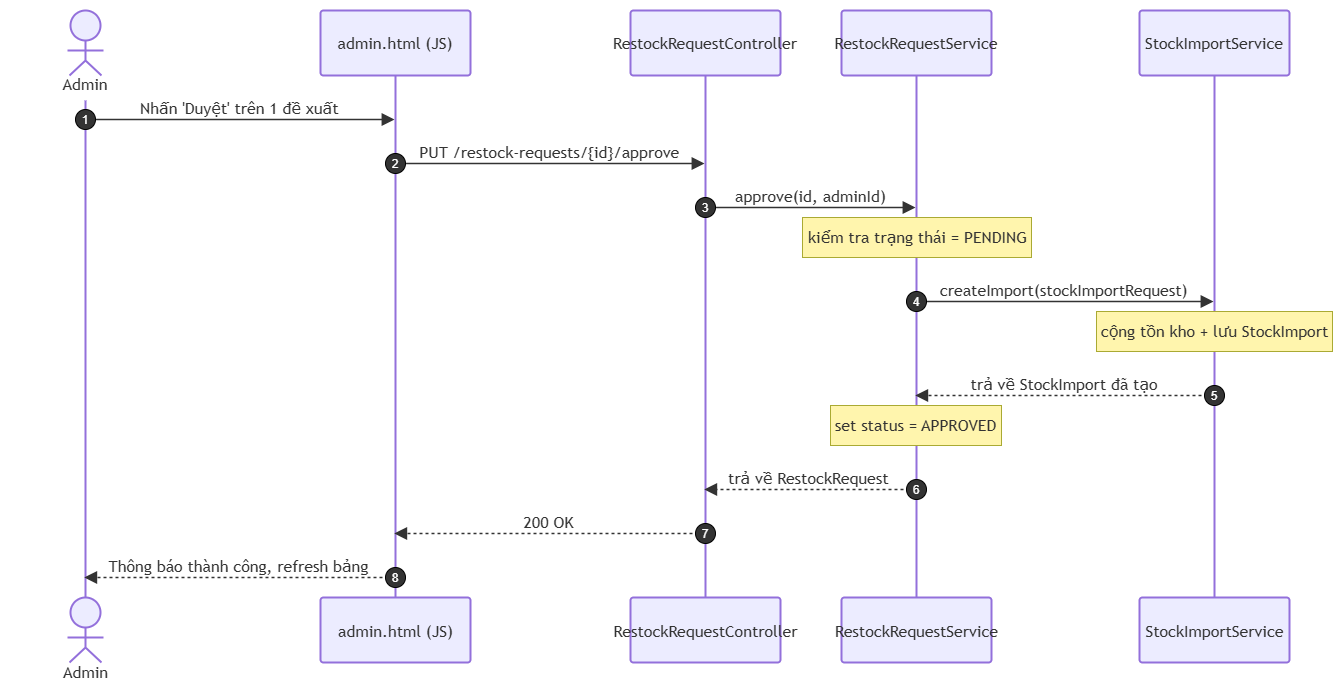

The diagram above was exported from draw.io. Its source (the exported page's mxGraphModel, read from the mxfile embedded in the PNG):
<mxGraphModel dx="2289" dy="1171" grid="0" gridSize="10" guides="1" tooltips="1" connect="1" arrows="1" fold="1" page="1" pageScale="1" pageWidth="827" pageHeight="1169" math="0" shadow="0">
  <root>
    <mxCell id="0" />
    <mxCell id="1" parent="0" />
    <UserObject label="" mermaidData="{&#10;  &quot;data&quot;: &quot;sequenceDiagram\n    autonumber\n    actor Admin as Admin\n    participant Page as admin.html (JS)\n    participant Controller as RestockRequestController\n    participant RService as RestockRequestService\n    participant IService as StockImportService\n\n    Admin-&gt;&gt;Page: Nhấn 'Duyệt' trên 1 đề xuất\n    Page-&gt;&gt;Controller: PUT /restock-requests/{id}/approve\n    Controller-&gt;&gt;RService: approve(id, adminId)\n    \n    Note over RService: kiểm tra trạng thái = PENDING\n    \n    RService-&gt;&gt;IService: createImport(stockImportRequest)\n    \n    Note over IService: cộng tồn kho + lưu StockImport\n    \n    IService--&gt;&gt;RService: trả về StockImport đã tạo\n    \n    Note over RService: set status = APPROVED\n    \n    RService--&gt;&gt;Controller: trả về RestockRequest\n    Controller--&gt;&gt;Page: 200 OK\n    Page--&gt;&gt;Admin: Thông báo thành công, refresh bảng&quot;,&#10;  &quot;config&quot;: null&#10;}" id="3IABE4umfXavcqWfYJMN-302">
      <mxCell connectable="0" parent="1" style="group;transparentBounds=1;editIcon=1;lockedGroup=0;groupPadding=10;" vertex="1">
        <mxGeometry as="geometry" />
      </mxCell>
    </UserObject>
    <UserObject label="Admin" mermaidId="n:Admin" mermaidBaseStyle="html=1;shape=umlLifeline;perimeter=lifelinePerimeter;whiteSpace=wrap;container=1;dropTarget=0;collapsible=0;recursiveResize=0;outlineConnect=0;portConstraint=eastwest;newEdgeStyle={&quot;edgeStyle&quot;:&quot;elbowEdgeStyle&quot;,&quot;elbow&quot;:&quot;vertical&quot;,&quot;curved&quot;:0,&quot;rounded&quot;:0};lifelineDashed=0;strokeWidth=2;rounded=1;absoluteArcSize=1;arcSize=6;lifelineColor=light-dark(#9370DB,#cccccc);participant=seqActorStick;verticalAlign=bottom;align=center;spacingBottom=4;size=90;lifelineMirror=1;fillColor=light-dark(#ECECFF,#1f2020);strokeColor=light-dark(#9370DB,#cccccc);fontColor=light-dark(#333333,#cccccc);fontFamily=Trebuchet MS,Verdana,Arial,sans-serif;fontSize=16;" mermaidBaseValue="Admin" id="3IABE4umfXavcqWfYJMN-303">
      <mxCell parent="3IABE4umfXavcqWfYJMN-302" style="html=1;shape=umlLifeline;perimeter=lifelinePerimeter;whiteSpace=wrap;container=1;dropTarget=0;collapsible=0;recursiveResize=0;outlineConnect=0;portConstraint=eastwest;newEdgeStyle={&quot;edgeStyle&quot;:&quot;elbowEdgeStyle&quot;,&quot;elbow&quot;:&quot;vertical&quot;,&quot;curved&quot;:0,&quot;rounded&quot;:0};lifelineDashed=0;strokeWidth=2;rounded=1;absoluteArcSize=1;arcSize=6;lifelineColor=light-dark(#9370DB,#cccccc);participant=seqActorStick;verticalAlign=bottom;align=center;spacingBottom=4;size=90;lifelineMirror=1;fillColor=light-dark(#ECECFF,#1f2020);strokeColor=light-dark(#9370DB,#cccccc);fontColor=light-dark(#333333,#cccccc);fontFamily=Trebuchet MS,Verdana,Arial,sans-serif;fontSize=16;" vertex="1">
        <mxGeometry height="677" width="150" x="30" y="30" as="geometry" />
      </mxCell>
    </UserObject>
    <UserObject label="admin.html (JS)" mermaidId="n:Page" mermaidBaseStyle="html=1;shape=umlLifeline;perimeter=lifelinePerimeter;whiteSpace=wrap;container=1;dropTarget=0;collapsible=0;recursiveResize=0;outlineConnect=0;portConstraint=eastwest;newEdgeStyle={&quot;edgeStyle&quot;:&quot;elbowEdgeStyle&quot;,&quot;elbow&quot;:&quot;vertical&quot;,&quot;curved&quot;:0,&quot;rounded&quot;:0};lifelineDashed=0;strokeWidth=2;rounded=1;absoluteArcSize=1;arcSize=6;lifelineColor=light-dark(#9370DB,#cccccc);size=65;lifelineMirror=1;fillColor=light-dark(#ECECFF,#1f2020);strokeColor=light-dark(#9370DB,#cccccc);fontColor=light-dark(#333333,#cccccc);fontFamily=Trebuchet MS,Verdana,Arial,sans-serif;fontSize=16;" mermaidBaseValue="admin.html (JS)" id="3IABE4umfXavcqWfYJMN-304">
      <mxCell parent="3IABE4umfXavcqWfYJMN-302" style="html=1;shape=umlLifeline;perimeter=lifelinePerimeter;whiteSpace=wrap;container=1;dropTarget=0;collapsible=0;recursiveResize=0;outlineConnect=0;portConstraint=eastwest;newEdgeStyle={&quot;edgeStyle&quot;:&quot;elbowEdgeStyle&quot;,&quot;elbow&quot;:&quot;vertical&quot;,&quot;curved&quot;:0,&quot;rounded&quot;:0};lifelineDashed=0;strokeWidth=2;rounded=1;absoluteArcSize=1;arcSize=6;lifelineColor=light-dark(#9370DB,#cccccc);size=65;lifelineMirror=1;fillColor=light-dark(#ECECFF,#1f2020);strokeColor=light-dark(#9370DB,#cccccc);fontColor=light-dark(#333333,#cccccc);fontFamily=Trebuchet MS,Verdana,Arial,sans-serif;fontSize=16;" vertex="1">
        <mxGeometry height="652" width="150" x="340" y="30" as="geometry" />
      </mxCell>
    </UserObject>
    <UserObject label="RestockRequestController" mermaidId="n:Controller" mermaidBaseStyle="html=1;shape=umlLifeline;perimeter=lifelinePerimeter;whiteSpace=wrap;container=1;dropTarget=0;collapsible=0;recursiveResize=0;outlineConnect=0;portConstraint=eastwest;newEdgeStyle={&quot;edgeStyle&quot;:&quot;elbowEdgeStyle&quot;,&quot;elbow&quot;:&quot;vertical&quot;,&quot;curved&quot;:0,&quot;rounded&quot;:0};lifelineDashed=0;strokeWidth=2;rounded=1;absoluteArcSize=1;arcSize=6;lifelineColor=light-dark(#9370DB,#cccccc);size=65;lifelineMirror=1;fillColor=light-dark(#ECECFF,#1f2020);strokeColor=light-dark(#9370DB,#cccccc);fontColor=light-dark(#333333,#cccccc);fontFamily=Trebuchet MS,Verdana,Arial,sans-serif;fontSize=16;" mermaidBaseValue="RestockRequestController" id="3IABE4umfXavcqWfYJMN-305">
      <mxCell parent="3IABE4umfXavcqWfYJMN-302" style="html=1;shape=umlLifeline;perimeter=lifelinePerimeter;whiteSpace=wrap;container=1;dropTarget=0;collapsible=0;recursiveResize=0;outlineConnect=0;portConstraint=eastwest;newEdgeStyle={&quot;edgeStyle&quot;:&quot;elbowEdgeStyle&quot;,&quot;elbow&quot;:&quot;vertical&quot;,&quot;curved&quot;:0,&quot;rounded&quot;:0};lifelineDashed=0;strokeWidth=2;rounded=1;absoluteArcSize=1;arcSize=6;lifelineColor=light-dark(#9370DB,#cccccc);size=65;lifelineMirror=1;fillColor=light-dark(#ECECFF,#1f2020);strokeColor=light-dark(#9370DB,#cccccc);fontColor=light-dark(#333333,#cccccc);fontFamily=Trebuchet MS,Verdana,Arial,sans-serif;fontSize=16;" vertex="1">
        <mxGeometry height="652" width="150" x="650" y="30" as="geometry" />
      </mxCell>
    </UserObject>
    <UserObject label="RestockRequestService" mermaidId="n:RService" mermaidBaseStyle="html=1;shape=umlLifeline;perimeter=lifelinePerimeter;whiteSpace=wrap;container=1;dropTarget=0;collapsible=0;recursiveResize=0;outlineConnect=0;portConstraint=eastwest;newEdgeStyle={&quot;edgeStyle&quot;:&quot;elbowEdgeStyle&quot;,&quot;elbow&quot;:&quot;vertical&quot;,&quot;curved&quot;:0,&quot;rounded&quot;:0};lifelineDashed=0;strokeWidth=2;rounded=1;absoluteArcSize=1;arcSize=6;lifelineColor=light-dark(#9370DB,#cccccc);size=65;lifelineMirror=1;fillColor=light-dark(#ECECFF,#1f2020);strokeColor=light-dark(#9370DB,#cccccc);fontColor=light-dark(#333333,#cccccc);fontFamily=Trebuchet MS,Verdana,Arial,sans-serif;fontSize=16;" mermaidBaseValue="RestockRequestService" id="3IABE4umfXavcqWfYJMN-306">
      <mxCell parent="3IABE4umfXavcqWfYJMN-302" style="html=1;shape=umlLifeline;perimeter=lifelinePerimeter;whiteSpace=wrap;container=1;dropTarget=0;collapsible=0;recursiveResize=0;outlineConnect=0;portConstraint=eastwest;newEdgeStyle={&quot;edgeStyle&quot;:&quot;elbowEdgeStyle&quot;,&quot;elbow&quot;:&quot;vertical&quot;,&quot;curved&quot;:0,&quot;rounded&quot;:0};lifelineDashed=0;strokeWidth=2;rounded=1;absoluteArcSize=1;arcSize=6;lifelineColor=light-dark(#9370DB,#cccccc);size=65;lifelineMirror=1;fillColor=light-dark(#ECECFF,#1f2020);strokeColor=light-dark(#9370DB,#cccccc);fontColor=light-dark(#333333,#cccccc);fontFamily=Trebuchet MS,Verdana,Arial,sans-serif;fontSize=16;" vertex="1">
        <mxGeometry height="652" width="150" x="861" y="30" as="geometry" />
      </mxCell>
    </UserObject>
    <UserObject label="StockImportService" mermaidId="n:IService" mermaidBaseStyle="html=1;shape=umlLifeline;perimeter=lifelinePerimeter;whiteSpace=wrap;container=1;dropTarget=0;collapsible=0;recursiveResize=0;outlineConnect=0;portConstraint=eastwest;newEdgeStyle={&quot;edgeStyle&quot;:&quot;elbowEdgeStyle&quot;,&quot;elbow&quot;:&quot;vertical&quot;,&quot;curved&quot;:0,&quot;rounded&quot;:0};lifelineDashed=0;strokeWidth=2;rounded=1;absoluteArcSize=1;arcSize=6;lifelineColor=light-dark(#9370DB,#cccccc);size=65;lifelineMirror=1;fillColor=light-dark(#ECECFF,#1f2020);strokeColor=light-dark(#9370DB,#cccccc);fontColor=light-dark(#333333,#cccccc);fontFamily=Trebuchet MS,Verdana,Arial,sans-serif;fontSize=16;" mermaidBaseValue="StockImportService" id="3IABE4umfXavcqWfYJMN-307">
      <mxCell parent="3IABE4umfXavcqWfYJMN-302" style="html=1;shape=umlLifeline;perimeter=lifelinePerimeter;whiteSpace=wrap;container=1;dropTarget=0;collapsible=0;recursiveResize=0;outlineConnect=0;portConstraint=eastwest;newEdgeStyle={&quot;edgeStyle&quot;:&quot;elbowEdgeStyle&quot;,&quot;elbow&quot;:&quot;vertical&quot;,&quot;curved&quot;:0,&quot;rounded&quot;:0};lifelineDashed=0;strokeWidth=2;rounded=1;absoluteArcSize=1;arcSize=6;lifelineColor=light-dark(#9370DB,#cccccc);size=65;lifelineMirror=1;fillColor=light-dark(#ECECFF,#1f2020);strokeColor=light-dark(#9370DB,#cccccc);fontColor=light-dark(#333333,#cccccc);fontFamily=Trebuchet MS,Verdana,Arial,sans-serif;fontSize=16;" vertex="1">
        <mxGeometry height="652" width="150" x="1159" y="30" as="geometry" />
      </mxCell>
    </UserObject>
    <UserObject label="Nhấn 'Duyệt' trên 1 đề xuất" mermaidId="e:Admin-&gt;Page#0" mermaidBaseStyle="endArrow=block;endSize=9;verticalAlign=bottom;edgeStyle=elbowEdgeStyle;elbow=vertical;curved=0;rounded=0;fontSize=16;labelBackgroundColor=none;strokeWidth=1.5;strokeColor=light-dark(#333333,#cccccc);fontColor=light-dark(#333333,#cccccc);fontFamily=Trebuchet MS,Verdana,Arial,sans-serif;" mermaidBaseValue="Nhấn 'Duyệt' trên 1 đề xuất" id="3IABE4umfXavcqWfYJMN-308">
      <mxCell edge="1" parent="3IABE4umfXavcqWfYJMN-302" source="3IABE4umfXavcqWfYJMN-303" style="endArrow=block;endSize=9;verticalAlign=bottom;edgeStyle=elbowEdgeStyle;elbow=vertical;curved=0;rounded=0;fontSize=16;labelBackgroundColor=none;strokeWidth=1.5;strokeColor=light-dark(#333333,#cccccc);fontColor=light-dark(#333333,#cccccc);fontFamily=Trebuchet MS,Verdana,Arial,sans-serif;" target="3IABE4umfXavcqWfYJMN-304">
        <mxGeometry relative="1" as="geometry">
          <Array as="points">
            <mxPoint x="260" y="139" />
          </Array>
          <mxPoint x="105" y="139" as="sourcePoint" />
          <mxPoint x="415" y="139" as="targetPoint" />
        </mxGeometry>
      </mxCell>
    </UserObject>
    <mxCell id="3IABE4umfXavcqWfYJMN-309" parent="3IABE4umfXavcqWfYJMN-302" style="ellipse;aspect=fixed;fillColor=light-dark(#333333,#cccccc);align=center;verticalAlign=middle;fontColor=light-dark(#FFFFFF,#333333);fontSize=12;" value="1" vertex="1">
      <mxGeometry height="20" width="20" x="95" y="129" as="geometry" />
    </mxCell>
    <UserObject label="PUT /restock-requests/{id}/approve" mermaidId="e:Page-&gt;Controller#0" mermaidBaseStyle="endArrow=block;endSize=9;verticalAlign=bottom;edgeStyle=elbowEdgeStyle;elbow=vertical;curved=0;rounded=0;fontSize=16;labelBackgroundColor=none;strokeWidth=1.5;strokeColor=light-dark(#333333,#cccccc);fontColor=light-dark(#333333,#cccccc);fontFamily=Trebuchet MS,Verdana,Arial,sans-serif;" mermaidBaseValue="PUT /restock-requests/{id}/approve" id="3IABE4umfXavcqWfYJMN-310">
      <mxCell edge="1" parent="3IABE4umfXavcqWfYJMN-302" source="3IABE4umfXavcqWfYJMN-304" style="endArrow=block;endSize=9;verticalAlign=bottom;edgeStyle=elbowEdgeStyle;elbow=vertical;curved=0;rounded=0;fontSize=16;labelBackgroundColor=none;strokeWidth=1.5;strokeColor=light-dark(#333333,#cccccc);fontColor=light-dark(#333333,#cccccc);fontFamily=Trebuchet MS,Verdana,Arial,sans-serif;" target="3IABE4umfXavcqWfYJMN-305">
        <mxGeometry relative="1" as="geometry">
          <Array as="points">
            <mxPoint x="570" y="183" />
          </Array>
          <mxPoint x="415" y="183" as="sourcePoint" />
          <mxPoint x="725" y="183" as="targetPoint" />
        </mxGeometry>
      </mxCell>
    </UserObject>
    <mxCell id="3IABE4umfXavcqWfYJMN-311" parent="3IABE4umfXavcqWfYJMN-302" style="ellipse;aspect=fixed;fillColor=light-dark(#333333,#cccccc);align=center;verticalAlign=middle;fontColor=light-dark(#FFFFFF,#333333);fontSize=12;" value="2" vertex="1">
      <mxGeometry height="20" width="20" x="405" y="173" as="geometry" />
    </mxCell>
    <UserObject label="approve(id, adminId)" mermaidId="e:Controller-&gt;RService#0" mermaidBaseStyle="endArrow=block;endSize=9;verticalAlign=bottom;edgeStyle=elbowEdgeStyle;elbow=vertical;curved=0;rounded=0;fontSize=16;labelBackgroundColor=none;strokeWidth=1.5;strokeColor=light-dark(#333333,#cccccc);fontColor=light-dark(#333333,#cccccc);fontFamily=Trebuchet MS,Verdana,Arial,sans-serif;" mermaidBaseValue="approve(id, adminId)" id="3IABE4umfXavcqWfYJMN-312">
      <mxCell edge="1" parent="3IABE4umfXavcqWfYJMN-302" source="3IABE4umfXavcqWfYJMN-305" style="endArrow=block;endSize=9;verticalAlign=bottom;edgeStyle=elbowEdgeStyle;elbow=vertical;curved=0;rounded=0;fontSize=16;labelBackgroundColor=none;strokeWidth=1.5;strokeColor=light-dark(#333333,#cccccc);fontColor=light-dark(#333333,#cccccc);fontFamily=Trebuchet MS,Verdana,Arial,sans-serif;" target="3IABE4umfXavcqWfYJMN-306">
        <mxGeometry relative="1" as="geometry">
          <Array as="points">
            <mxPoint x="831" y="227" />
          </Array>
          <mxPoint x="725" y="227" as="sourcePoint" />
          <mxPoint x="936" y="227" as="targetPoint" />
        </mxGeometry>
      </mxCell>
    </UserObject>
    <mxCell id="3IABE4umfXavcqWfYJMN-313" parent="3IABE4umfXavcqWfYJMN-302" style="ellipse;aspect=fixed;fillColor=light-dark(#333333,#cccccc);align=center;verticalAlign=middle;fontColor=light-dark(#FFFFFF,#333333);fontSize=12;" value="3" vertex="1">
      <mxGeometry height="20" width="20" x="715" y="217" as="geometry" />
    </mxCell>
    <UserObject label="createImport(stockImportRequest)" mermaidId="e:RService-&gt;IService#0" mermaidBaseStyle="endArrow=block;endSize=9;verticalAlign=bottom;edgeStyle=elbowEdgeStyle;elbow=vertical;curved=0;rounded=0;fontSize=16;labelBackgroundColor=none;strokeWidth=1.5;strokeColor=light-dark(#333333,#cccccc);fontColor=light-dark(#333333,#cccccc);fontFamily=Trebuchet MS,Verdana,Arial,sans-serif;" mermaidBaseValue="createImport(stockImportRequest)" id="3IABE4umfXavcqWfYJMN-314">
      <mxCell edge="1" parent="3IABE4umfXavcqWfYJMN-302" source="3IABE4umfXavcqWfYJMN-306" style="endArrow=block;endSize=9;verticalAlign=bottom;edgeStyle=elbowEdgeStyle;elbow=vertical;curved=0;rounded=0;fontSize=16;labelBackgroundColor=none;strokeWidth=1.5;strokeColor=light-dark(#333333,#cccccc);fontColor=light-dark(#333333,#cccccc);fontFamily=Trebuchet MS,Verdana,Arial,sans-serif;" target="3IABE4umfXavcqWfYJMN-307">
        <mxGeometry relative="1" as="geometry">
          <Array as="points">
            <mxPoint x="1085" y="321" />
          </Array>
          <mxPoint x="936" y="321" as="sourcePoint" />
          <mxPoint x="1234" y="321" as="targetPoint" />
        </mxGeometry>
      </mxCell>
    </UserObject>
    <mxCell id="3IABE4umfXavcqWfYJMN-315" parent="3IABE4umfXavcqWfYJMN-302" style="ellipse;aspect=fixed;fillColor=light-dark(#333333,#cccccc);align=center;verticalAlign=middle;fontColor=light-dark(#FFFFFF,#333333);fontSize=12;" value="4" vertex="1">
      <mxGeometry height="20" width="20" x="926" y="311" as="geometry" />
    </mxCell>
    <UserObject label="trả về StockImport đã tạo" mermaidId="e:IService-&gt;RService#0" mermaidBaseStyle="dashed=1;fixDash=1;dashPattern=3 3;endArrow=block;endSize=9;verticalAlign=bottom;edgeStyle=elbowEdgeStyle;elbow=vertical;curved=0;rounded=0;fontSize=16;labelBackgroundColor=none;strokeWidth=1.5;strokeColor=light-dark(#333333,#cccccc);fontColor=light-dark(#333333,#cccccc);fontFamily=Trebuchet MS,Verdana,Arial,sans-serif;" mermaidBaseValue="trả về StockImport đã tạo" id="3IABE4umfXavcqWfYJMN-316">
      <mxCell edge="1" parent="3IABE4umfXavcqWfYJMN-302" source="3IABE4umfXavcqWfYJMN-307" style="dashed=1;fixDash=1;dashPattern=3 3;endArrow=block;endSize=9;verticalAlign=bottom;edgeStyle=elbowEdgeStyle;elbow=vertical;curved=0;rounded=0;fontSize=16;labelBackgroundColor=none;strokeWidth=1.5;strokeColor=light-dark(#333333,#cccccc);fontColor=light-dark(#333333,#cccccc);fontFamily=Trebuchet MS,Verdana,Arial,sans-serif;" target="3IABE4umfXavcqWfYJMN-306">
        <mxGeometry relative="1" as="geometry">
          <Array as="points">
            <mxPoint x="1085" y="415" />
          </Array>
          <mxPoint x="1234" y="415" as="sourcePoint" />
          <mxPoint x="936" y="415" as="targetPoint" />
        </mxGeometry>
      </mxCell>
    </UserObject>
    <mxCell id="3IABE4umfXavcqWfYJMN-317" parent="3IABE4umfXavcqWfYJMN-302" style="ellipse;aspect=fixed;fillColor=light-dark(#333333,#cccccc);align=center;verticalAlign=middle;fontColor=light-dark(#FFFFFF,#333333);fontSize=12;" value="5" vertex="1">
      <mxGeometry height="20" width="20" x="1224" y="405" as="geometry" />
    </mxCell>
    <UserObject label="trả về RestockRequest" mermaidId="e:RService-&gt;Controller#0" mermaidBaseStyle="dashed=1;fixDash=1;dashPattern=3 3;endArrow=block;endSize=9;verticalAlign=bottom;edgeStyle=elbowEdgeStyle;elbow=vertical;curved=0;rounded=0;fontSize=16;labelBackgroundColor=none;strokeWidth=1.5;strokeColor=light-dark(#333333,#cccccc);fontColor=light-dark(#333333,#cccccc);fontFamily=Trebuchet MS,Verdana,Arial,sans-serif;" mermaidBaseValue="trả về RestockRequest" id="3IABE4umfXavcqWfYJMN-318">
      <mxCell edge="1" parent="3IABE4umfXavcqWfYJMN-302" source="3IABE4umfXavcqWfYJMN-306" style="dashed=1;fixDash=1;dashPattern=3 3;endArrow=block;endSize=9;verticalAlign=bottom;edgeStyle=elbowEdgeStyle;elbow=vertical;curved=0;rounded=0;fontSize=16;labelBackgroundColor=none;strokeWidth=1.5;strokeColor=light-dark(#333333,#cccccc);fontColor=light-dark(#333333,#cccccc);fontFamily=Trebuchet MS,Verdana,Arial,sans-serif;" target="3IABE4umfXavcqWfYJMN-305">
        <mxGeometry relative="1" as="geometry">
          <Array as="points">
            <mxPoint x="831" y="509" />
          </Array>
          <mxPoint x="936" y="509" as="sourcePoint" />
          <mxPoint x="725" y="509" as="targetPoint" />
        </mxGeometry>
      </mxCell>
    </UserObject>
    <mxCell id="3IABE4umfXavcqWfYJMN-319" parent="3IABE4umfXavcqWfYJMN-302" style="ellipse;aspect=fixed;fillColor=light-dark(#333333,#cccccc);align=center;verticalAlign=middle;fontColor=light-dark(#FFFFFF,#333333);fontSize=12;" value="6" vertex="1">
      <mxGeometry height="20" width="20" x="926" y="499" as="geometry" />
    </mxCell>
    <UserObject label="200 OK" mermaidId="e:Controller-&gt;Page#0" mermaidBaseStyle="dashed=1;fixDash=1;dashPattern=3 3;endArrow=block;endSize=9;verticalAlign=bottom;edgeStyle=elbowEdgeStyle;elbow=vertical;curved=0;rounded=0;fontSize=16;labelBackgroundColor=none;strokeWidth=1.5;strokeColor=light-dark(#333333,#cccccc);fontColor=light-dark(#333333,#cccccc);fontFamily=Trebuchet MS,Verdana,Arial,sans-serif;" mermaidBaseValue="200 OK" id="3IABE4umfXavcqWfYJMN-320">
      <mxCell edge="1" parent="3IABE4umfXavcqWfYJMN-302" source="3IABE4umfXavcqWfYJMN-305" style="dashed=1;fixDash=1;dashPattern=3 3;endArrow=block;endSize=9;verticalAlign=bottom;edgeStyle=elbowEdgeStyle;elbow=vertical;curved=0;rounded=0;fontSize=16;labelBackgroundColor=none;strokeWidth=1.5;strokeColor=light-dark(#333333,#cccccc);fontColor=light-dark(#333333,#cccccc);fontFamily=Trebuchet MS,Verdana,Arial,sans-serif;" target="3IABE4umfXavcqWfYJMN-304">
        <mxGeometry relative="1" as="geometry">
          <Array as="points">
            <mxPoint x="570" y="553" />
          </Array>
          <mxPoint x="725" y="553" as="sourcePoint" />
          <mxPoint x="415" y="553" as="targetPoint" />
        </mxGeometry>
      </mxCell>
    </UserObject>
    <mxCell id="3IABE4umfXavcqWfYJMN-321" parent="3IABE4umfXavcqWfYJMN-302" style="ellipse;aspect=fixed;fillColor=light-dark(#333333,#cccccc);align=center;verticalAlign=middle;fontColor=light-dark(#FFFFFF,#333333);fontSize=12;" value="7" vertex="1">
      <mxGeometry height="20" width="20" x="715" y="543" as="geometry" />
    </mxCell>
    <UserObject label="Thông báo thành công, refresh bảng" mermaidId="e:Page-&gt;Admin#0" mermaidBaseStyle="dashed=1;fixDash=1;dashPattern=3 3;endArrow=block;endSize=9;verticalAlign=bottom;edgeStyle=elbowEdgeStyle;elbow=vertical;curved=0;rounded=0;fontSize=16;labelBackgroundColor=none;strokeWidth=1.5;strokeColor=light-dark(#333333,#cccccc);fontColor=light-dark(#333333,#cccccc);fontFamily=Trebuchet MS,Verdana,Arial,sans-serif;" mermaidBaseValue="Thông báo thành công, refresh bảng" id="3IABE4umfXavcqWfYJMN-322">
      <mxCell edge="1" parent="3IABE4umfXavcqWfYJMN-302" source="3IABE4umfXavcqWfYJMN-304" style="dashed=1;fixDash=1;dashPattern=3 3;endArrow=block;endSize=9;verticalAlign=bottom;edgeStyle=elbowEdgeStyle;elbow=vertical;curved=0;rounded=0;fontSize=16;labelBackgroundColor=none;strokeWidth=1.5;strokeColor=light-dark(#333333,#cccccc);fontColor=light-dark(#333333,#cccccc);fontFamily=Trebuchet MS,Verdana,Arial,sans-serif;" target="3IABE4umfXavcqWfYJMN-303">
        <mxGeometry relative="1" as="geometry">
          <Array as="points">
            <mxPoint x="260" y="597" />
          </Array>
          <mxPoint x="415" y="597" as="sourcePoint" />
          <mxPoint x="105" y="597" as="targetPoint" />
        </mxGeometry>
      </mxCell>
    </UserObject>
    <mxCell id="3IABE4umfXavcqWfYJMN-323" parent="3IABE4umfXavcqWfYJMN-302" style="ellipse;aspect=fixed;fillColor=light-dark(#333333,#cccccc);align=center;verticalAlign=middle;fontColor=light-dark(#FFFFFF,#333333);fontSize=12;" value="8" vertex="1">
      <mxGeometry height="20" width="20" x="405" y="587" as="geometry" />
    </mxCell>
    <UserObject label="kiểm tra trạng thái = PENDING" mermaidId="n:note0" mermaidBaseStyle="html=1;fillColor=light-dark(#fff5ad,#2a2a2a);strokeColor=light-dark(#aaaa33,#cccccc);fontColor=light-dark(#333333,#cccccc);fontFamily=Trebuchet MS,Verdana,Arial,sans-serif;fontSize=16;" mermaidBaseValue="kiểm tra trạng thái = PENDING" id="3IABE4umfXavcqWfYJMN-324">
      <mxCell parent="3IABE4umfXavcqWfYJMN-302" style="html=1;fillColor=light-dark(#fff5ad,#2a2a2a);strokeColor=light-dark(#aaaa33,#cccccc);fontColor=light-dark(#333333,#cccccc);fontFamily=Trebuchet MS,Verdana,Arial,sans-serif;fontSize=16;" vertex="1">
        <mxGeometry height="40" width="229" x="822" y="237" as="geometry" />
      </mxCell>
    </UserObject>
    <UserObject label="cộng tồn kho + lưu StockImport" mermaidId="n:note1" mermaidBaseStyle="html=1;fillColor=light-dark(#fff5ad,#2a2a2a);strokeColor=light-dark(#aaaa33,#cccccc);fontColor=light-dark(#333333,#cccccc);fontFamily=Trebuchet MS,Verdana,Arial,sans-serif;fontSize=16;" mermaidBaseValue="cộng tồn kho + lưu StockImport" id="3IABE4umfXavcqWfYJMN-325">
      <mxCell parent="3IABE4umfXavcqWfYJMN-302" style="html=1;fillColor=light-dark(#fff5ad,#2a2a2a);strokeColor=light-dark(#aaaa33,#cccccc);fontColor=light-dark(#333333,#cccccc);fontFamily=Trebuchet MS,Verdana,Arial,sans-serif;fontSize=16;" vertex="1">
        <mxGeometry height="40" width="236" x="1116" y="331" as="geometry" />
      </mxCell>
    </UserObject>
    <UserObject label="set status = APPROVED" mermaidId="n:note2" mermaidBaseStyle="html=1;fillColor=light-dark(#fff5ad,#2a2a2a);strokeColor=light-dark(#aaaa33,#cccccc);fontColor=light-dark(#333333,#cccccc);fontFamily=Trebuchet MS,Verdana,Arial,sans-serif;fontSize=16;" mermaidBaseValue="set status = APPROVED" id="3IABE4umfXavcqWfYJMN-326">
      <mxCell parent="3IABE4umfXavcqWfYJMN-302" style="html=1;fillColor=light-dark(#fff5ad,#2a2a2a);strokeColor=light-dark(#aaaa33,#cccccc);fontColor=light-dark(#333333,#cccccc);fontFamily=Trebuchet MS,Verdana,Arial,sans-serif;fontSize=16;" vertex="1">
        <mxGeometry height="40" width="171" x="850" y="425" as="geometry" />
      </mxCell>
    </UserObject>
  </root>
</mxGraphModel>